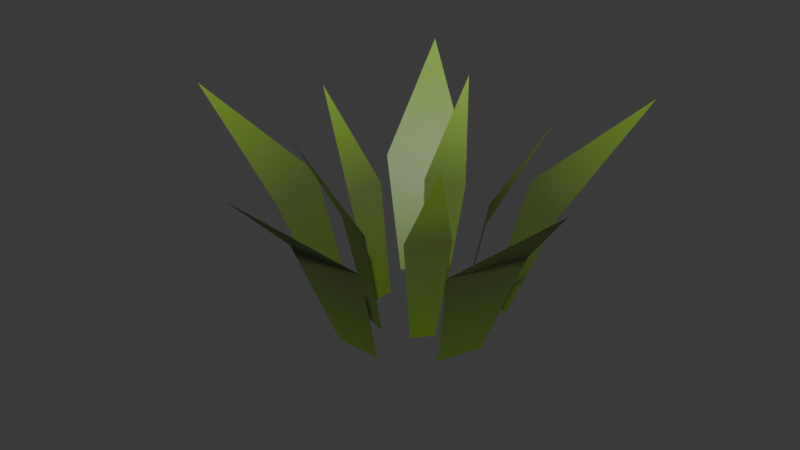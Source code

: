 # Source: Grass.blend  (saved by Blender 4.4.30; exported with 4.5.12 LTS)
import bpy
from mathutils import Matrix  # noqa: F401  (used for matrix-valued properties, if any)

bpy.ops.wm.read_factory_settings(use_empty=True)
scene = bpy.context.scene
scene.name = 'Scene'

# ---- collections
col_collection = bpy.data.collections.new('Collection'); scene.collection.children.link(col_collection)

# ---- materials (node trees are filled in below, after node groups)
mat_material_001 = bpy.data.materials.new('Material.001')
mat_material_001.alpha_threshold = 0.0
mat_material_001.use_transparent_shadow = False
mat_material_001.roughness = 0.5
mat_material_001.line_color = (0.0, 0.0, 0.0, 1.0)

# ---- material node trees
mat_material_001.use_nodes = True; mat_material_001.node_tree.nodes.clear()
_N = mat_material_001.node_tree.nodes; _L = mat_material_001.node_tree.links
n0 = _N.new('ShaderNodeOutputMaterial'); n0.name = 'Material Output'; n0.location = (520, 300)
n1 = _N.new('ShaderNodeVertexColor'); n1.name = 'Color Attribute'; n1.location = (60, 260)
n2 = _N.new('ShaderNodeBsdfPrincipled'); n2.name = 'Principled BSDF'; n2.location = (240, 300)
_L.new(n2.outputs[0], n0.inputs[0])
_L.new(n1.outputs[0], n2.inputs[0])
n0.is_active_output = True

# ---- world
world_world = bpy.data.worlds.new('World'); scene.world = world_world
world_world.use_nodes = True; world_world.node_tree.nodes.clear()
_N = world_world.node_tree.nodes; _L = world_world.node_tree.links
n0 = _N.new('ShaderNodeOutputWorld'); n0.name = 'World Output'; n0.location = (300, 300)
n1 = _N.new('ShaderNodeBackground'); n1.name = 'Background'; n1.location = (10, 300)
n1.inputs[0].default_value = (0.05088, 0.05088, 0.05088, 1.0)
_L.new(n1.outputs[0], n0.inputs[0])
n0.is_active_output = True
world_world.color = (0.05088, 0.05088, 0.05088)
world_world.sun_shadow_jitter_overblur = 0.0

# ---- meshes
me_plane_001 = bpy.data.meshes.new('Plane.001')
me_plane_001.from_pydata([(-0.1059, -0.1497, 9.434e-07), (-0.01505, -0.1827, 9.702e-07), (-0.1651, -0.4536, 0.8148), (-0.1718, -0.2181, 0.443), (-0.008556, -0.2775, 0.443), (-0.174, 0.05737, -1.397e-05), (-0.1795, -0.03922, -1.395e-05), (-0.4818, 0.02516, 0.8148), (-0.2589, 0.1005, 0.443), (-0.2678, -0.07318, 0.443), (0.003907, 0.1834, 7.039e-05), (-0.08988, 0.1598, 7.041e-05), (-0.1174, 0.4677, 0.8148), (0.0203, 0.2772, 0.443), (-0.1486, 0.235, 0.443), (0.1767, 0.05, -2.454e-05), (0.1265, 0.1327, -2.453e-05), (0.4131, 0.2491, 0.8148), (0.2707, 0.06181, 0.443), (0.1809, 0.2106, 0.443), (0.09942, -0.154, -3.287e-05), (0.1641, -0.08211, -3.285e-05), (0.3593, -0.322, 0.8148), (0.1383, -0.2407, 0.443), (0.2543, -0.1112, 0.443), (-0.09086, -0.3323, 9.434e-07), (0.09086, -0.3323, 9.702e-07), (5.663e-07, -0.9068, 0.8148), (-0.1632, -0.4954, 0.443), (0.1632, -0.4954, 0.443), (-0.3441, -0.01053, -1.397e-05), (-0.2916, -0.1846, -1.395e-05), (-0.8667, -0.2651, 0.8148), (-0.5217, 0.01096, 0.443), (-0.4258, -0.3013, 0.443), (-0.1109, 0.3263, 7.039e-05), (-0.2614, 0.2244, 7.041e-05), (-0.5078, 0.7503, 0.8148), (-0.1423, 0.5025, 0.443), (-0.4132, 0.3194, 0.443), (0.2798, 0.2018, -2.454e-05), (0.138, 0.3156, -2.453e-05), (0.5693, 0.7052, 0.8148), (0.4381, 0.283, 0.443), (0.184, 0.4881, 0.443), (0.2745, -0.208, -3.287e-05), (0.3425, -0.03948, -3.285e-05), (0.8413, -0.3377, 0.8148), (0.3989, -0.336, 0.443), (0.5204, -0.03289, 0.443)], [], [(3, 2, 4), (0, 3, 4, 1), (8, 7, 9), (5, 8, 9, 6), (13, 12, 14), (10, 13, 14, 11), (18, 17, 19), (15, 18, 19, 16), (23, 22, 24), (20, 23, 24, 21), (28, 27, 29), (25, 28, 29, 26), (33, 32, 34), (30, 33, 34, 31), (38, 37, 39), (35, 38, 39, 36), (43, 42, 44), (40, 43, 44, 41), (48, 47, 49), (45, 48, 49, 46)])
me_plane_001.polygons.foreach_set('use_smooth', [True] * 20)
_uv = me_plane_001.uv_layers.new(name='UVMap')
_uv.uv.foreach_set('vector', [0.0, 0.5, 0.0, 1.0, 1.0, 0.5, 0.0, 0.0, 0.0, 0.5, 1.0, 0.5, 1.0, 0.0, 0.0, 0.5, 0.0, 1.0, 1.0, 0.5, 0.0, 0.0, 0.0, 0.5, 1.0, 0.5, 1.0, 0.0, 0.0, 0.5, 0.0, 1.0, 1.0, 0.5, 0.0, 0.0, 0.0, 0.5, 1.0, 0.5, 1.0, 0.0, 0.0, 0.5, 0.0, 1.0, 1.0, 0.5, 0.0, 0.0, 0.0, 0.5, 1.0, 0.5, 1.0, 0.0, 0.0, 0.5, 0.0, 1.0, 1.0, 0.5, 0.0, 0.0, 0.0, 0.5, 1.0, 0.5, 1.0, 0.0, 0.0, 0.5, 0.0, 1.0, 1.0, 0.5, 0.0, 0.0, 0.0, 0.5, 1.0, 0.5, 1.0, 0.0, 0.0, 0.5, 0.0, 1.0, 1.0, 0.5, 0.0, 0.0, 0.0, 0.5, 1.0, 0.5, 1.0, 0.0, 0.0, 0.5, 0.0, 1.0, 1.0, 0.5, 0.0, 0.0, 0.0, 0.5, 1.0, 0.5, 1.0, 0.0, 0.0, 0.5, 0.0, 1.0, 1.0, 0.5, 0.0, 0.0, 0.0, 0.5, 1.0, 0.5, 1.0, 0.0, 0.0, 0.5, 0.0, 1.0, 1.0, 0.5, 0.0, 0.0, 0.0, 0.5, 1.0, 0.5, 1.0, 0.0])
_ca = me_plane_001.color_attributes.new('Attribute', 'BYTE_COLOR', 'CORNER')
_ca.data.foreach_set('color', [0.09531, 0.1413, 0.0331, 1.0, 0.2232, 0.3916, 0.0382, 1.0, 0.09531, 0.1413, 0.0331, 1.0, 0.08228, 0.15, 0.01161, 1.0, 0.09531, 0.1413, 0.0331, 1.0, 0.09531, 0.1413, 0.0331, 1.0, 0.08228, 0.15, 0.01161, 1.0, 0.09531, 0.1413, 0.0331, 1.0, 0.2232, 0.3916, 0.0382, 1.0, 0.09531, 0.1413, 0.0331, 1.0, 0.08228, 0.15, 0.01161, 1.0, 0.09531, 0.1413, 0.0331, 1.0, 0.09531, 0.1413, 0.0331, 1.0, 0.08228, 0.15, 0.01161, 1.0, 0.08022, 0.1329, 0.01764, 1.0, 0.2232, 0.3916, 0.0382, 1.0, 0.07819, 0.1329, 0.016, 1.0, 0.08228, 0.15, 0.01161, 1.0, 0.08022, 0.1329, 0.01764, 1.0, 0.07819, 0.1329, 0.016, 1.0, 0.08228, 0.15, 0.01161, 1.0, 0.09531, 0.1413, 0.0331, 1.0, 0.2232, 0.3916, 0.0382, 1.0, 0.09531, 0.1413, 0.0331, 1.0, 0.08228, 0.15, 0.01161, 1.0, 0.09531, 0.1413, 0.0331, 1.0, 0.09531, 0.1413, 0.0331, 1.0, 0.08228, 0.15, 0.01161, 1.0, 0.09531, 0.1413, 0.0331, 1.0, 0.2232, 0.3916, 0.0382, 1.0, 0.09531, 0.1413, 0.0331, 1.0, 0.08228, 0.15, 0.01161, 1.0, 0.09531, 0.1413, 0.0331, 1.0, 0.09531, 0.1413, 0.0331, 1.0, 0.08228, 0.15, 0.01161, 1.0, 0.09759, 0.147, 0.0331, 1.0, 0.2232, 0.3916, 0.0382, 1.0, 0.09531, 0.1413, 0.0331, 1.0, 0.08228, 0.15, 0.01161, 1.0, 0.09759, 0.147, 0.0331, 1.0, 0.09531, 0.1413, 0.0331, 1.0, 0.08228, 0.15, 0.01161, 1.0, 0.09531, 0.1413, 0.0331, 1.0, 0.2232, 0.3916, 0.0382, 1.0, 0.09531, 0.1413, 0.0331, 1.0, 0.08228, 0.15, 0.01161, 1.0, 0.09531, 0.1413, 0.0331, 1.0, 0.09531, 0.1413, 0.0331, 1.0, 0.08228, 0.15, 0.01161, 1.0, 0.1221, 0.2016, 0.02843, 1.0, 0.2232, 0.3916, 0.0382, 1.0, 0.1195, 0.1981, 0.02843, 1.0, 0.08228, 0.15, 0.01161, 1.0, 0.1221, 0.2016, 0.02843, 1.0, 0.1195, 0.1981, 0.02843, 1.0, 0.08228, 0.15, 0.01161, 1.0, 0.09531, 0.1413, 0.0331, 1.0, 0.2232, 0.3916, 0.0382, 1.0, 0.09531, 0.1413, 0.0331, 1.0, 0.08228, 0.15, 0.01161, 1.0, 0.09531, 0.1413, 0.0331, 1.0, 0.09531, 0.1413, 0.0331, 1.0, 0.08228, 0.15, 0.01161, 1.0, 0.09531, 0.1413, 0.0331, 1.0, 0.2232, 0.3916, 0.0382, 1.0, 0.09531, 0.1413, 0.0331, 1.0, 0.08228, 0.15, 0.01161, 1.0, 0.09531, 0.1413, 0.0331, 1.0, 0.09531, 0.1413, 0.0331, 1.0, 0.08228, 0.15, 0.01161, 1.0])
me_plane_001.materials.append(mat_material_001)
me_plane_001.update()

# ---- objects
ob_grass_001 = bpy.data.objects.new('Grass.001', me_plane_001)

# ---- transforms, parenting, visibility, modifiers, constraints
ob_grass_001.location = (0.0, 0.0, 0.0)
_m = ob_grass_001.modifiers.new('Triangulate', 'TRIANGULATE')

# ---- collection membership
col_collection.objects.link(ob_grass_001)

# ---- scene / render settings (as saved in the file)
scene.frame_start = 1; scene.frame_end = 250; scene.frame_set(1)
scene.render.engine = 'BLENDER_EEVEE_NEXT'
bpy.context.view_layer.update()

# ---- added for rendering (the .blend has no active camera and no usable light): camera, sun
cam_auto = bpy.data.cameras.new('AutoCamera')
cam_auto.lens = 50.0
cam_auto.sensor_width = 36.0
cam_auto.clip_end = 1000.0
ob_auto_camera = bpy.data.objects.new('AutoCamera', cam_auto)
scene.collection.objects.link(ob_auto_camera)
ob_auto_camera.location = (2.3146, -2.87101, 2.26923)
ob_auto_camera.rotation_euler = (1.09748, -7.21219e-08, 0.694738)
scene.camera = ob_auto_camera
light_auto_sun = bpy.data.lights.new('AutoSun', 'SUN')
light_auto_sun.energy = 3.0
light_auto_sun.angle = 0.0523599
ob_auto_sun = bpy.data.objects.new('AutoSun', light_auto_sun)
scene.collection.objects.link(ob_auto_sun)
ob_auto_sun.rotation_euler = (0.872665, 0.174533, 0.523599)
bpy.context.view_layer.update()
